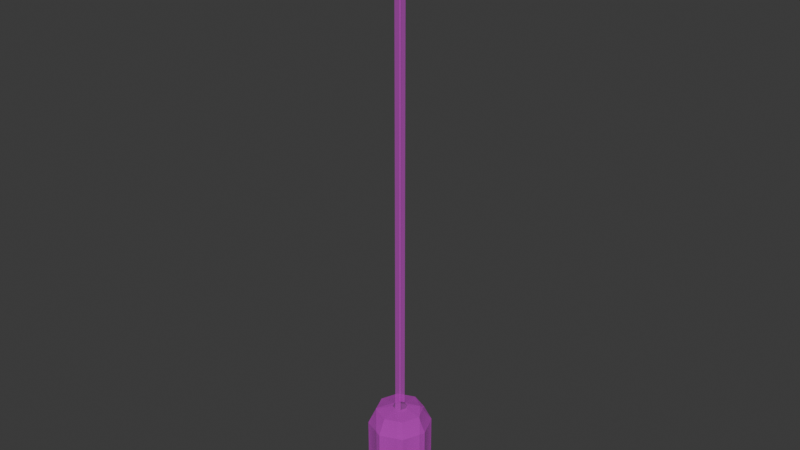 # Source: Lantern.blend  (saved by Blender 5.2.45; exported with 4.5.12 LTS)
import bpy
from mathutils import Matrix  # noqa: F401  (used for matrix-valued properties, if any)

bpy.ops.wm.read_factory_settings(use_empty=True)
scene = bpy.context.scene
scene.name = 'Scene'

# ---- collections
col_collection = bpy.data.collections.new('Collection'); scene.collection.children.link(col_collection)

# ---- images (referenced by path relative to the original .blend; pixels are not part of the script)
import os
ASSET_DIR = os.environ.get("B2B_ASSET_DIR", "")  # directory of the original .blend (textures are referenced by path, not embedded)
HERE = os.path.dirname(os.path.abspath(__file__))  # packed textures are extracted next to this script under _unpacked/

def load_image(name, relpath, width, height, colorspace="sRGB"):
    """Load a texture the original file referenced (path relative to the .blend, or extracted next to this script)."""
    p = next((c for c in (os.path.join(HERE, relpath), os.path.join(ASSET_DIR, relpath)) if relpath and os.path.exists(c)), "")
    if p:
        img = bpy.data.images.load(p, check_existing=True)
        img.name = name
    else:  # same state as the original file: an image datablock whose file is absent (Cycles renders it pink)
        img = bpy.data.images.new(name, width, height)
        img.source = "FILE"
        img.filepath = "//" + (relpath or name)
    img.colorspace_settings.name = colorspace
    return img
img_lanterns_psd = load_image('Lanterns.psd', 'Lanterns.psd', 1024, 1024, 'Non-Color')

# ---- materials (node trees are filled in below, after node groups)
mat_ceremonial_lantern = bpy.data.materials.new('Ceremonial Lantern')
mat_ceremonial_lantern.roughness = 1.0

# ---- material node trees
mat_ceremonial_lantern.use_nodes = True; mat_ceremonial_lantern.node_tree.nodes.clear()
_N = mat_ceremonial_lantern.node_tree.nodes; _L = mat_ceremonial_lantern.node_tree.links
n0 = _N.new('ShaderNodeBsdfPrincipled'); n0.name = 'Principled BSDF'; n0.location = (0, 300)
n0.inputs[2].default_value = 1.0
n0.inputs[10].default_value = 0.005
n1 = _N.new('ShaderNodeOutputMaterial'); n1.name = 'Material Output'; n1.location = (280, 300)
n2 = _N.new('ShaderNodeTexImage'); n2.name = 'Image Texture'; n2.location = (-480, 300)
n2.image = img_lanterns_psd
n3 = _N.new('ShaderNodeTexImage'); n3.name = 'Image Texture.001'; n3.location = (-480, 0)
n3.image = img_lanterns_psd
_L.new(n2.outputs[0], n0.inputs[0])
_L.new(n3.outputs[0], n0.inputs[4])
_L.new(n0.outputs[0], n1.inputs[0])
n1.is_active_output = True

# ---- world
world_world = bpy.data.worlds.new('World'); scene.world = world_world
world_world.use_nodes = True; world_world.node_tree.nodes.clear()
_N = world_world.node_tree.nodes; _L = world_world.node_tree.links
n0 = _N.new('ShaderNodeOutputWorld'); n0.name = 'World Output'; n0.location = (200, 100)
n1 = _N.new('ShaderNodeBackground'); n1.name = 'Background'; n1.location = (-200, 100)
n1.inputs[0].default_value = (0.05088, 0.05088, 0.05088, 1.0)
_L.new(n1.outputs[0], n0.inputs[0])
n0.is_active_output = True
world_world.color = (0.05088, 0.05088, 0.05088)
world_world.sun_shadow_jitter_overblur = 0.0

# ---- meshes
me_cylinder_033 = bpy.data.meshes.new('Cylinder.033')
me_cylinder_033.from_pydata([(0.0, 1.0, -0.2068), (0.7071, 0.7071, -0.2068), (1.0, -8.412e-08, -0.2068), (0.7071, -0.7071, -0.2068), (0.0, -1.0, -0.2068), (-0.7071, -0.7071, -0.2068), (-1.0, -8.412e-08, -0.2068), (-0.7071, 0.7071, -0.2068), (2.759e-09, 0.2274, -0.7752), (0.1608, 0.1608, -0.7752), (0.2274, -1.243e-07, -0.7752), (0.1608, -0.1608, -0.7752), (2.759e-09, -0.2274, -0.7752), (-0.2274, -1.243e-07, -0.7752), (-0.1608, 0.1608, -0.7752), (-0.1608, -0.1608, -0.7752), (0.0, 1.0, 2.022), (0.7071, 0.7071, 2.022), (1.0, 8.412e-08, 2.022), (0.7071, -0.7071, 2.022), (0.0, -1.0, 2.022), (-0.7071, -0.7071, 2.022), (-1.0, 8.412e-08, 2.022), (-0.7071, 0.7071, 2.022), (-5.518e-09, 0.2274, 2.59), (0.1608, 0.1608, 2.59), (0.2274, 1.298e-07, 2.59), (0.1608, -0.1608, 2.59), (-5.518e-09, -0.2274, 2.59), (-0.2274, 1.298e-07, 2.59), (-0.1608, 0.1608, 2.59), (-0.1608, -0.1608, 2.59), (0.0, 0.7608, -0.6985), (0.538, 0.538, -0.6985), (0.7608, -1.212e-07, -0.6985), (0.538, -0.538, -0.6985), (0.0, -0.7608, -0.6985), (-0.7608, 1.212e-07, 2.513), (-0.538, 0.538, 2.513), (-0.538, -0.538, 2.513), (-0.7608, -1.212e-07, -0.6985), (-0.538, 0.538, -0.6985), (-0.538, -0.538, -0.6985), (0.0, 0.7608, 2.513), (0.538, 0.538, 2.513), (0.7608, 1.212e-07, 2.513), (0.538, -0.538, 2.513), (0.0, -0.7608, 2.513), (-5.518e-09, 0.2274, 18.68), (0.1608, -0.1608, 18.68), (-5.518e-09, -0.2274, 18.68), (-0.1608, 0.1608, 18.68)], [], [(4, 5, 42, 36), (7, 0, 32, 41), (0, 1, 33, 32), (2, 3, 35, 34), (5, 6, 40, 42), (3, 4, 36, 35), (6, 7, 41, 40), (1, 2, 34, 33), (20, 47, 39, 21), (23, 38, 43, 16), (16, 43, 44, 17), (18, 45, 46, 19), (21, 39, 37, 22), (19, 46, 47, 20), (22, 37, 38, 23), (17, 44, 45, 18), (19, 20, 4, 3), (4, 20, 21, 5), (21, 22, 6, 5), (6, 22, 23, 7), (7, 23, 16, 0), (0, 16, 17, 1), (17, 18, 2, 1), (2, 18, 19, 3), (9, 8, 32, 33), (10, 9, 33, 34), (11, 10, 34, 35), (12, 11, 35, 36), (29, 30, 38, 37), (31, 29, 37, 39), (14, 13, 40, 41), (13, 15, 42, 40), (8, 14, 41, 32), (15, 12, 36, 42), (24, 25, 44, 43), (25, 26, 45, 44), (26, 27, 46, 45), (27, 28, 47, 46), (30, 24, 43, 38), (28, 31, 39, 47), (24, 30, 51, 48), (28, 27, 49, 50)])
me_cylinder_033.polygons.foreach_set('use_smooth', [True] * 42)
_k = set([(0, 1), (0, 7), (0, 16), (0, 32), (1, 2), (1, 17), (1, 33), (2, 3), (2, 18), (2, 34), (3, 4), (3, 19), (3, 35), (4, 5), (4, 20), (4, 36), (5, 6), (5, 21), (5, 42), (6, 7), (6, 22), (6, 40), (7, 23), (7, 41), (8, 32), (9, 33), (10, 34), (11, 35), (12, 36), (13, 40), (14, 41), (15, 42), (16, 17), (16, 23), (16, 43), (17, 18), (17, 44), (18, 19), (18, 45), (19, 20), (19, 46), (20, 21), (20, 47), (21, 22), (21, 39), (22, 23), (22, 37), (23, 38), (24, 30), (24, 43), (25, 44), (26, 45), (27, 28), (27, 46), (28, 47), (29, 37), (30, 38), (31, 39), (32, 33), (32, 41), (33, 34), (34, 35), (35, 36), (36, 42), (37, 38), (37, 39), (38, 43), (39, 47), (40, 41), (40, 42), (43, 44), (44, 45), (45, 46), (46, 47)])
me_cylinder_033.attributes.new('sharp_edge', 'BOOLEAN', 'EDGE').data.foreach_set('value', [ (min(e.vertices), max(e.vertices)) in _k for e in me_cylinder_033.edges])
_uv = me_cylinder_033.uv_layers.new(name='UVMap')
_uv.uv.foreach_set('vector', [0.506, 0.5503, 0.8949, 0.5503, 0.8949, 0.9392, 0.506, 0.9392, 0.506, 0.5503, 0.8949, 0.5503, 0.8949, 0.9392, 0.506, 0.9392, 0.506, 0.5503, 0.8949, 0.5503, 0.8949, 0.9392, 0.506, 0.9392, 0.506, 0.5503, 0.8949, 0.5503, 0.8949, 0.9392, 0.506, 0.9392, 0.506, 0.5503, 0.8949, 0.5503, 0.8949, 0.9392, 0.506, 0.9392, 0.506, 0.5503, 0.8949, 0.5503, 0.8949, 0.9392, 0.506, 0.9392, 0.506, 0.5503, 0.8949, 0.5503, 0.8949, 0.9392, 0.506, 0.9392, 0.506, 0.5503, 0.8949, 0.5503, 0.8949, 0.9392, 0.506, 0.9392, 0.506, 0.5503, 0.8949, 0.5503, 0.8949, 0.9392, 0.506, 0.9392, 0.506, 0.5503, 0.8949, 0.5503, 0.8949, 0.9392, 0.506, 0.9392, 0.506, 0.5503, 0.8949, 0.5503, 0.8949, 0.9392, 0.506, 0.9392, 0.506, 0.5503, 0.8949, 0.5503, 0.8949, 0.9392, 0.506, 0.9392, 0.506, 0.5503, 0.8949, 0.5503, 0.8949, 0.9392, 0.506, 0.9392, 0.506, 0.5503, 0.8949, 0.5503, 0.8949, 0.9392, 0.506, 0.9392, 0.506, 0.5503, 0.8949, 0.5503, 0.8949, 0.9392, 0.506, 0.9392, 0.506, 0.5503, 0.8949, 0.5503, 0.8949, 0.9392, 0.506, 0.9392, 0.03905, 0.06233, 0.4593, 0.06233, 0.4593, 0.9398, 0.03905, 0.9398, 0.03905, 0.9398, 0.03905, 0.06233, 0.4593, 0.06233, 0.4593, 0.9398, 0.03905, 0.06233, 0.4593, 0.06233, 0.4593, 0.9398, 0.03905, 0.9398, 0.03905, 0.9398, 0.03905, 0.06233, 0.4593, 0.06233, 0.4593, 0.9398, 0.03905, 0.9398, 0.03905, 0.06233, 0.4593, 0.06233, 0.4593, 0.9398, 0.03905, 0.9398, 0.03905, 0.06233, 0.4593, 0.06233, 0.4593, 0.9398, 0.03905, 0.06233, 0.4593, 0.06233, 0.4593, 0.9398, 0.03905, 0.9398, 0.03862, 0.9382, 0.03862, 0.0616, 0.4597, 0.0616, 0.4597, 0.9382, 0.506, 0.9392, 0.8949, 0.9392, 0.8949, 0.5503, 0.506, 0.5503, 0.506, 0.9392, 0.8949, 0.9392, 0.8949, 0.5503, 0.506, 0.5503, 0.506, 0.9392, 0.8949, 0.9392, 0.8949, 0.5503, 0.506, 0.5503, 0.506, 0.9392, 0.8949, 0.9392, 0.8949, 0.5503, 0.506, 0.5503, 0.8949, 0.9392, 0.506, 0.9392, 0.506, 0.5503, 0.8949, 0.5503, 0.8949, 0.9392, 0.506, 0.9392, 0.506, 0.5503, 0.8949, 0.5503, 0.506, 0.9392, 0.8949, 0.9392, 0.8949, 0.5503, 0.506, 0.5503, 0.506, 0.9392, 0.8949, 0.9392, 0.8949, 0.5503, 0.506, 0.5503, 0.506, 0.9392, 0.8949, 0.9392, 0.8949, 0.5503, 0.506, 0.5503, 0.506, 0.9392, 0.8949, 0.9392, 0.8949, 0.5503, 0.506, 0.5503, 0.8949, 0.9392, 0.506, 0.9392, 0.506, 0.5503, 0.8949, 0.5503, 0.8949, 0.9392, 0.506, 0.9392, 0.506, 0.5503, 0.8949, 0.5503, 0.8949, 0.9392, 0.506, 0.9392, 0.506, 0.5503, 0.8949, 0.5503, 0.8949, 0.9392, 0.506, 0.9392, 0.506, 0.5503, 0.8949, 0.5503, 0.8949, 0.9392, 0.506, 0.9392, 0.506, 0.5503, 0.8949, 0.5503, 0.8949, 0.9392, 0.506, 0.9392, 0.506, 0.5503, 0.8949, 0.5503, 0.5064, 0.9365, 0.8953, 0.9365, 0.8953, 0.9365, 0.5064, 0.9365, 0.5064, 0.9365, 0.8953, 0.9365, 0.8953, 0.9365, 0.5064, 0.9365])
me_cylinder_033.materials.append(mat_ceremonial_lantern)
me_cylinder_033.update()
me_cylinder_033.normals_split_custom_set([tuple(v) for v in zip(*[iter([-0.2972, -0.7603, -0.5776, -0.3276, -0.7477, -0.5776, -0.3491, -0.8427, -0.4099, -0.3491, -0.8427, -0.4099, -0.3277, 0.7477, -0.5776, -0.2971, 0.7604, -0.5776, -0.3491, 0.8427, -0.4099, -0.3491, 0.8427, -0.4099, 0.2972, 0.7603, -0.5776, 0.3276, 0.7477, -0.5776, 0.3491, 0.8427, -0.4099, 0.3491, 0.8427, -0.4099, 0.7603, -0.2972, -0.5776, 0.7477, -0.3276, -0.5776, 0.8427, -0.3491, -0.4099, 0.8427, -0.3491, -0.4099, -0.7477, -0.3277, -0.5775, -0.7604, -0.2971, -0.5776, -0.8427, -0.3491, -0.4099, -0.8427, -0.3491, -0.4099, 0.3277, -0.7477, -0.5776, 0.2971, -0.7604, -0.5776, 0.3491, -0.8427, -0.4099, 0.3491, -0.8427, -0.4099, -0.7603, 0.2972, -0.5776, -0.7477, 0.3276, -0.5776, -0.8427, 0.3491, -0.4099, -0.8427, 0.3491, -0.4099, 0.7477, 0.3277, -0.5775, 0.7604, 0.2971, -0.5776, 0.8427, 0.3491, -0.4099, 0.8427, 0.3491, -0.4099, -0.2971, -0.7604, 0.5776, -0.3491, -0.8427, 0.4099, -0.3491, -0.8427, 0.4099, -0.3277, -0.7477, 0.5776, -0.3276, 0.7477, 0.5776, -0.3491, 0.8427, 0.4099, -0.3491, 0.8427, 0.4099, -0.2972, 0.7603, 0.5776, 0.2971, 0.7604, 0.5776, 0.3491, 0.8427, 0.4099, 0.3491, 0.8427, 0.4099, 0.3277, 0.7477, 0.5776, 0.7604, -0.2971, 0.5776, 0.8427, -0.3491, 0.4099, 0.8427, -0.3491, 0.4099, 0.7477, -0.3277, 0.5775, -0.7477, -0.3276, 0.5776, -0.8427, -0.3491, 0.4099, -0.8427, -0.3491, 0.4099, -0.7603, -0.2972, 0.5776, 0.3276, -0.7477, 0.5776, 0.3491, -0.8427, 0.4099, 0.3491, -0.8427, 0.4099, 0.2972, -0.7603, 0.5776, -0.7604, 0.2971, 0.5776, -0.8427, 0.3491, 0.4099, -0.8427, 0.3491, 0.4099, -0.7477, 0.3277, 0.5775, 0.7477, 0.3276, 0.5776, 0.8427, 0.3491, 0.4099, 0.8427, 0.3491, 0.4099, 0.7603, 0.2972, 0.5776, 0.2025, -0.9782, 0.04682, 0.5485, -0.8349, 0.04674, 0.5485, -0.8349, -0.04682, 0.2025, -0.9781, -0.0469, -0.5485, -0.8349, -0.04674, -0.5485, -0.8349, 0.04682, -0.2025, -0.9781, 0.0469, -0.2025, -0.9782, -0.04682, -0.9782, -0.2025, 0.04682, -0.8349, -0.5485, 0.04669, -0.8349, -0.5485, -0.04682, -0.9781, -0.2026, -0.04695, -0.8349, 0.5485, -0.04669, -0.8349, 0.5485, 0.04682, -0.9781, 0.2026, 0.04695, -0.9782, 0.2025, -0.04682, -0.2025, 0.9781, -0.0469, -0.2025, 0.9782, 0.04682, -0.5485, 0.8349, 0.04674, -0.5485, 0.8349, -0.04682, 0.5485, 0.8349, -0.04674, 0.5485, 0.8349, 0.04682, 0.2025, 0.9781, 0.0469, 0.2025, 0.9782, -0.04682, 0.9782, 0.2025, 0.04682, 0.8349, 0.5485, 0.04669, 0.8349, 0.5485, -0.04682, 0.9781, 0.2026, -0.04695, 0.8349, -0.5485, -0.04669, 0.8349, -0.5485, 0.04682, 0.9781, -0.2026, 0.04695, 0.9782, -0.2025, -0.04682, 0.05889, 0.1422, -0.9881, 0.05889, 0.1422, -0.9881, 0.05889, 0.1422, -0.9881, 0.05889, 0.1422, -0.9881, 0.1422, 0.05889, -0.9881, 0.1422, 0.05889, -0.9881, 0.1422, 0.05889, -0.9881, 0.1422, 0.05889, -0.9881, 0.1422, -0.05889, -0.9881, 0.1422, -0.05889, -0.9881, 0.1422, -0.05889, -0.9881, 0.1422, -0.05889, -0.9881, 0.05889, -0.1422, -0.9881, 0.05889, -0.1422, -0.9881, 0.05889, -0.1422, -0.9881, 0.05889, -0.1422, -0.9881, -0.1422, 0.05889, 0.9881, -0.1422, 0.05889, 0.9881, -0.1422, 0.05889, 0.9881, -0.1422, 0.05889, 0.9881, -0.1422, -0.05889, 0.9881, -0.1422, -0.05889, 0.9881, -0.1422, -0.05889, 0.9881, -0.1422, -0.05889, 0.9881, -0.1422, 0.05889, -0.9881, -0.1422, 0.05889, -0.9881, -0.1422, 0.05889, -0.9881, -0.1422, 0.05889, -0.9881, -0.1422, -0.05889, -0.9881, -0.1422, -0.05889, -0.9881, -0.1422, -0.05889, -0.9881, -0.1422, -0.05889, -0.9881, -0.05889, 0.1422, -0.9881, -0.05889, 0.1422, -0.9881, -0.05889, 0.1422, -0.9881, -0.05889, 0.1422, -0.9881, -0.05889, -0.1422, -0.9881, -0.05889, -0.1422, -0.9881, -0.05889, -0.1422, -0.9881, -0.05889, -0.1422, -0.9881, 0.05889, 0.1422, 0.9881, 0.05889, 0.1422, 0.9881, 0.05889, 0.1422, 0.9881, 0.05889, 0.1422, 0.9881, 0.1422, 0.05889, 0.9881, 0.1422, 0.05889, 0.9881, 0.1422, 0.05889, 0.9881, 0.1422, 0.05889, 0.9881, 0.1422, -0.05889, 0.9881, 0.1422, -0.05889, 0.9881, 0.1422, -0.05889, 0.9881, 0.1422, -0.05889, 0.9881, 0.05889, -0.1422, 0.9881, 0.05889, -0.1422, 0.9881, 0.05889, -0.1422, 0.9881, 0.05889, -0.1422, 0.9881, -0.05889, 0.1422, 0.9881, -0.05889, 0.1422, 0.9881, -0.05889, 0.1422, 0.9881, -0.05889, 0.1422, 0.9881, -0.05889, -0.1422, 0.9881, -0.05889, -0.1422, 0.9881, -0.05889, -0.1422, 0.9881, -0.05889, -0.1422, 0.9881, -0.3827, 0.9239, -6.982e-08, -0.3827, 0.9239, -6.982e-08, -0.3827, 0.9239, -6.982e-08, -0.3827, 0.9239, -6.982e-08, 0.3827, -0.9239, 6.916e-08, 0.3827, -0.9239, 6.916e-08, 0.3827, -0.9239, 6.916e-08, 0.3827, -0.9239, 6.916e-08])] * 3)])

# ---- objects
ob_cylinder_002 = bpy.data.objects.new('Cylinder.002', me_cylinder_033)

# ---- transforms, parenting, visibility, modifiers, constraints
ob_cylinder_002.location = (0.0, 0.0, 0.0)

# ---- collection membership
col_collection.objects.link(ob_cylinder_002)

# ---- scene / render settings (as saved in the file)
scene.frame_start = 1; scene.frame_end = 250; scene.frame_set(1)
scene.render.engine = 'BLENDER_EEVEE_NEXT'
scene.render.bake_bias = 0.0
scene.render.bake_samples = 0
scene.render.compositor_device = 'GPU'
scene.eevee.use_volume_custom_range = False
scene.eevee.fast_gi_thickness_near = 0.1
scene.eevee.fast_gi_thickness_far = 0.0
scene.eevee.ray_tracing_options.screen_trace_thickness = 0.1
bpy.context.view_layer.update()

# ---- added for rendering (the .blend has no active camera and no usable light): camera, sun
cam_auto = bpy.data.cameras.new('AutoCamera')
cam_auto.lens = 50.0
cam_auto.sensor_width = 36.0
cam_auto.clip_end = 1000.0
ob_auto_camera = bpy.data.objects.new('AutoCamera', cam_auto)
scene.collection.objects.link(ob_auto_camera)
ob_auto_camera.location = (18.1925, -21.8309, 23.5078)
ob_auto_camera.rotation_euler = (1.09748, -7.21219e-08, 0.694738)
scene.camera = ob_auto_camera
light_auto_sun = bpy.data.lights.new('AutoSun', 'SUN')
light_auto_sun.energy = 3.0
light_auto_sun.angle = 0.0523599
ob_auto_sun = bpy.data.objects.new('AutoSun', light_auto_sun)
scene.collection.objects.link(ob_auto_sun)
ob_auto_sun.rotation_euler = (0.872665, 0.174533, 0.523599)
bpy.context.view_layer.update()

